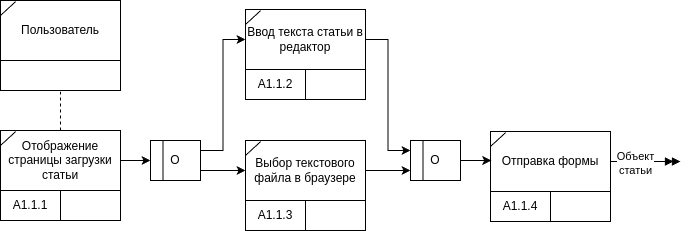

The diagram above was exported from draw.io. Its source (the exported page's mxGraphModel, read from the mxfile embedded in the PNG):
<mxGraphModel dx="690" dy="509" grid="1" gridSize="10" guides="1" tooltips="1" connect="1" arrows="1" fold="1" page="1" pageScale="1" pageWidth="850" pageHeight="1100" math="0" shadow="0">
  <root>
    <mxCell id="0" />
    <mxCell id="1" parent="0" />
    <mxCell id="JVNXOIvuCqw-iWcj8ZhG-1" value="" style="rounded=0;whiteSpace=wrap;html=1;" parent="1" vertex="1">
      <mxGeometry x="100" y="230" width="120" height="90" as="geometry" />
    </mxCell>
    <mxCell id="JVNXOIvuCqw-iWcj8ZhG-2" value="" style="rounded=0;whiteSpace=wrap;html=1;" parent="1" vertex="1">
      <mxGeometry x="100" y="290" width="120" height="30" as="geometry" />
    </mxCell>
    <mxCell id="JVNXOIvuCqw-iWcj8ZhG-3" value="Пользователь" style="text;html=1;align=center;verticalAlign=middle;whiteSpace=wrap;rounded=0;" parent="1" vertex="1">
      <mxGeometry x="100" y="230" width="120" height="60" as="geometry" />
    </mxCell>
    <mxCell id="JVNXOIvuCqw-iWcj8ZhG-4" value="" style="endArrow=none;html=1;rounded=0;exitX=0;exitY=0.25;exitDx=0;exitDy=0;entryX=0.125;entryY=0.02;entryDx=0;entryDy=0;entryPerimeter=0;" parent="1" source="JVNXOIvuCqw-iWcj8ZhG-3" target="JVNXOIvuCqw-iWcj8ZhG-3" edge="1">
      <mxGeometry width="50" height="50" relative="1" as="geometry">
        <mxPoint x="70" y="260" as="sourcePoint" />
        <mxPoint x="120" y="210" as="targetPoint" />
      </mxGeometry>
    </mxCell>
    <mxCell id="JVNXOIvuCqw-iWcj8ZhG-5" value="" style="rounded=0;whiteSpace=wrap;html=1;" parent="1" vertex="1">
      <mxGeometry x="100" y="360" width="120" height="90" as="geometry" />
    </mxCell>
    <mxCell id="JVNXOIvuCqw-iWcj8ZhG-6" value="А1.1.1" style="rounded=0;whiteSpace=wrap;html=1;" parent="1" vertex="1">
      <mxGeometry x="100" y="420" width="60" height="30" as="geometry" />
    </mxCell>
    <mxCell id="JVNXOIvuCqw-iWcj8ZhG-7" value="" style="rounded=0;whiteSpace=wrap;html=1;" parent="1" vertex="1">
      <mxGeometry x="160" y="420" width="60" height="30" as="geometry" />
    </mxCell>
    <mxCell id="JVNXOIvuCqw-iWcj8ZhG-28" style="edgeStyle=orthogonalEdgeStyle;rounded=0;orthogonalLoop=1;jettySize=auto;html=1;exitX=1;exitY=0.5;exitDx=0;exitDy=0;entryX=0;entryY=0.5;entryDx=0;entryDy=0;" parent="1" source="JVNXOIvuCqw-iWcj8ZhG-8" target="JVNXOIvuCqw-iWcj8ZhG-26" edge="1">
      <mxGeometry relative="1" as="geometry" />
    </mxCell>
    <mxCell id="JVNXOIvuCqw-iWcj8ZhG-8" value="Отображение&lt;div&gt;страницы загрузки&lt;/div&gt;&lt;div&gt;статьи&lt;/div&gt;" style="text;html=1;align=center;verticalAlign=middle;whiteSpace=wrap;rounded=0;" parent="1" vertex="1">
      <mxGeometry x="100" y="360" width="120" height="60" as="geometry" />
    </mxCell>
    <mxCell id="JVNXOIvuCqw-iWcj8ZhG-9" value="" style="endArrow=none;html=1;rounded=0;exitX=0;exitY=0.25;exitDx=0;exitDy=0;entryX=0.125;entryY=0.02;entryDx=0;entryDy=0;entryPerimeter=0;" parent="1" source="JVNXOIvuCqw-iWcj8ZhG-8" target="JVNXOIvuCqw-iWcj8ZhG-8" edge="1">
      <mxGeometry width="50" height="50" relative="1" as="geometry">
        <mxPoint x="70" y="390" as="sourcePoint" />
        <mxPoint x="120" y="340" as="targetPoint" />
      </mxGeometry>
    </mxCell>
    <mxCell id="JVNXOIvuCqw-iWcj8ZhG-10" style="edgeStyle=orthogonalEdgeStyle;rounded=0;orthogonalLoop=1;jettySize=auto;html=1;exitX=0.5;exitY=0;exitDx=0;exitDy=0;entryX=0.5;entryY=1;entryDx=0;entryDy=0;startArrow=none;startFill=0;endArrow=none;endFill=0;dashed=1;" parent="1" source="JVNXOIvuCqw-iWcj8ZhG-8" target="JVNXOIvuCqw-iWcj8ZhG-2" edge="1">
      <mxGeometry relative="1" as="geometry">
        <mxPoint x="276" y="361" as="sourcePoint" />
        <mxPoint x="276" y="321" as="targetPoint" />
      </mxGeometry>
    </mxCell>
    <mxCell id="JVNXOIvuCqw-iWcj8ZhG-11" value="" style="rounded=0;whiteSpace=wrap;html=1;" parent="1" vertex="1">
      <mxGeometry x="345" y="239" width="120" height="90" as="geometry" />
    </mxCell>
    <mxCell id="JVNXOIvuCqw-iWcj8ZhG-12" value="А1.1.2" style="rounded=0;whiteSpace=wrap;html=1;" parent="1" vertex="1">
      <mxGeometry x="345" y="299" width="60" height="30" as="geometry" />
    </mxCell>
    <mxCell id="JVNXOIvuCqw-iWcj8ZhG-13" value="" style="rounded=0;whiteSpace=wrap;html=1;" parent="1" vertex="1">
      <mxGeometry x="405" y="299" width="60" height="30" as="geometry" />
    </mxCell>
    <mxCell id="JVNXOIvuCqw-iWcj8ZhG-34" style="edgeStyle=orthogonalEdgeStyle;rounded=0;orthogonalLoop=1;jettySize=auto;html=1;exitX=1;exitY=0.5;exitDx=0;exitDy=0;entryX=0;entryY=0.25;entryDx=0;entryDy=0;" parent="1" source="JVNXOIvuCqw-iWcj8ZhG-14" target="JVNXOIvuCqw-iWcj8ZhG-31" edge="1">
      <mxGeometry relative="1" as="geometry" />
    </mxCell>
    <mxCell id="JVNXOIvuCqw-iWcj8ZhG-14" value="Ввод текста статьи в редактор" style="text;html=1;align=center;verticalAlign=middle;whiteSpace=wrap;rounded=0;" parent="1" vertex="1">
      <mxGeometry x="345" y="239" width="120" height="60" as="geometry" />
    </mxCell>
    <mxCell id="JVNXOIvuCqw-iWcj8ZhG-15" value="" style="endArrow=none;html=1;rounded=0;exitX=0;exitY=0.25;exitDx=0;exitDy=0;entryX=0.125;entryY=0.02;entryDx=0;entryDy=0;entryPerimeter=0;" parent="1" source="JVNXOIvuCqw-iWcj8ZhG-14" target="JVNXOIvuCqw-iWcj8ZhG-14" edge="1">
      <mxGeometry width="50" height="50" relative="1" as="geometry">
        <mxPoint x="315" y="269" as="sourcePoint" />
        <mxPoint x="365" y="219" as="targetPoint" />
      </mxGeometry>
    </mxCell>
    <mxCell id="JVNXOIvuCqw-iWcj8ZhG-16" value="" style="rounded=0;whiteSpace=wrap;html=1;" parent="1" vertex="1">
      <mxGeometry x="345" y="370" width="120" height="90" as="geometry" />
    </mxCell>
    <mxCell id="JVNXOIvuCqw-iWcj8ZhG-17" value="А1.1.3" style="rounded=0;whiteSpace=wrap;html=1;" parent="1" vertex="1">
      <mxGeometry x="345" y="430" width="60" height="30" as="geometry" />
    </mxCell>
    <mxCell id="JVNXOIvuCqw-iWcj8ZhG-18" value="" style="rounded=0;whiteSpace=wrap;html=1;" parent="1" vertex="1">
      <mxGeometry x="405" y="430" width="60" height="30" as="geometry" />
    </mxCell>
    <mxCell id="JVNXOIvuCqw-iWcj8ZhG-33" style="edgeStyle=orthogonalEdgeStyle;rounded=0;orthogonalLoop=1;jettySize=auto;html=1;exitX=1;exitY=0.5;exitDx=0;exitDy=0;entryX=0;entryY=0.75;entryDx=0;entryDy=0;" parent="1" source="JVNXOIvuCqw-iWcj8ZhG-19" target="JVNXOIvuCqw-iWcj8ZhG-31" edge="1">
      <mxGeometry relative="1" as="geometry" />
    </mxCell>
    <mxCell id="JVNXOIvuCqw-iWcj8ZhG-19" value="Выбор текстового файла в браузере" style="text;html=1;align=center;verticalAlign=middle;whiteSpace=wrap;rounded=0;" parent="1" vertex="1">
      <mxGeometry x="345" y="370" width="120" height="60" as="geometry" />
    </mxCell>
    <mxCell id="JVNXOIvuCqw-iWcj8ZhG-20" value="" style="endArrow=none;html=1;rounded=0;exitX=0;exitY=0.25;exitDx=0;exitDy=0;entryX=0.125;entryY=0.02;entryDx=0;entryDy=0;entryPerimeter=0;" parent="1" source="JVNXOIvuCqw-iWcj8ZhG-19" target="JVNXOIvuCqw-iWcj8ZhG-19" edge="1">
      <mxGeometry width="50" height="50" relative="1" as="geometry">
        <mxPoint x="315" y="400" as="sourcePoint" />
        <mxPoint x="365" y="350" as="targetPoint" />
      </mxGeometry>
    </mxCell>
    <mxCell id="JVNXOIvuCqw-iWcj8ZhG-21" value="" style="rounded=0;whiteSpace=wrap;html=1;" parent="1" vertex="1">
      <mxGeometry x="590" y="361" width="120" height="90" as="geometry" />
    </mxCell>
    <mxCell id="JVNXOIvuCqw-iWcj8ZhG-22" value="А1.1.4" style="rounded=0;whiteSpace=wrap;html=1;" parent="1" vertex="1">
      <mxGeometry x="590" y="421" width="60" height="30" as="geometry" />
    </mxCell>
    <mxCell id="JVNXOIvuCqw-iWcj8ZhG-23" value="" style="rounded=0;whiteSpace=wrap;html=1;" parent="1" vertex="1">
      <mxGeometry x="650" y="421" width="60" height="30" as="geometry" />
    </mxCell>
    <mxCell id="JVNXOIvuCqw-iWcj8ZhG-36" style="edgeStyle=orthogonalEdgeStyle;rounded=0;orthogonalLoop=1;jettySize=auto;html=1;exitX=1;exitY=0.5;exitDx=0;exitDy=0;endArrow=doubleBlock;endFill=1;" parent="1" source="JVNXOIvuCqw-iWcj8ZhG-24" edge="1">
      <mxGeometry relative="1" as="geometry">
        <mxPoint x="780" y="391.0689655172414" as="targetPoint" />
      </mxGeometry>
    </mxCell>
    <mxCell id="JVNXOIvuCqw-iWcj8ZhG-37" value="Объект&lt;div&gt;статьи&lt;/div&gt;" style="edgeLabel;html=1;align=center;verticalAlign=middle;resizable=0;points=[];" parent="JVNXOIvuCqw-iWcj8ZhG-36" vertex="1" connectable="0">
      <mxGeometry x="-0.3067" y="-1" relative="1" as="geometry">
        <mxPoint as="offset" />
      </mxGeometry>
    </mxCell>
    <mxCell id="JVNXOIvuCqw-iWcj8ZhG-24" value="Отправка формы" style="text;html=1;align=center;verticalAlign=middle;whiteSpace=wrap;rounded=0;" parent="1" vertex="1">
      <mxGeometry x="590" y="361" width="120" height="60" as="geometry" />
    </mxCell>
    <mxCell id="JVNXOIvuCqw-iWcj8ZhG-25" value="" style="endArrow=none;html=1;rounded=0;exitX=0;exitY=0.25;exitDx=0;exitDy=0;entryX=0.125;entryY=0.02;entryDx=0;entryDy=0;entryPerimeter=0;" parent="1" source="JVNXOIvuCqw-iWcj8ZhG-24" target="JVNXOIvuCqw-iWcj8ZhG-24" edge="1">
      <mxGeometry width="50" height="50" relative="1" as="geometry">
        <mxPoint x="560" y="391" as="sourcePoint" />
        <mxPoint x="610" y="341" as="targetPoint" />
      </mxGeometry>
    </mxCell>
    <mxCell id="JVNXOIvuCqw-iWcj8ZhG-29" style="edgeStyle=orthogonalEdgeStyle;rounded=0;orthogonalLoop=1;jettySize=auto;html=1;exitX=1;exitY=0.25;exitDx=0;exitDy=0;entryX=0;entryY=0.5;entryDx=0;entryDy=0;" parent="1" source="JVNXOIvuCqw-iWcj8ZhG-26" target="JVNXOIvuCqw-iWcj8ZhG-14" edge="1">
      <mxGeometry relative="1" as="geometry" />
    </mxCell>
    <mxCell id="JVNXOIvuCqw-iWcj8ZhG-30" style="edgeStyle=orthogonalEdgeStyle;rounded=0;orthogonalLoop=1;jettySize=auto;html=1;exitX=1;exitY=0.75;exitDx=0;exitDy=0;entryX=0;entryY=0.5;entryDx=0;entryDy=0;" parent="1" source="JVNXOIvuCqw-iWcj8ZhG-26" target="JVNXOIvuCqw-iWcj8ZhG-19" edge="1">
      <mxGeometry relative="1" as="geometry" />
    </mxCell>
    <mxCell id="JVNXOIvuCqw-iWcj8ZhG-26" value="O" style="rounded=0;whiteSpace=wrap;html=1;" parent="1" vertex="1">
      <mxGeometry x="250" y="370" width="50" height="40" as="geometry" />
    </mxCell>
    <mxCell id="JVNXOIvuCqw-iWcj8ZhG-27" value="" style="endArrow=none;html=1;rounded=0;entryX=0.25;entryY=0;entryDx=0;entryDy=0;exitX=0.25;exitY=1;exitDx=0;exitDy=0;" parent="1" source="JVNXOIvuCqw-iWcj8ZhG-26" target="JVNXOIvuCqw-iWcj8ZhG-26" edge="1">
      <mxGeometry width="50" height="50" relative="1" as="geometry">
        <mxPoint x="250" y="490" as="sourcePoint" />
        <mxPoint x="300" y="440" as="targetPoint" />
      </mxGeometry>
    </mxCell>
    <mxCell id="JVNXOIvuCqw-iWcj8ZhG-35" style="edgeStyle=orthogonalEdgeStyle;rounded=0;orthogonalLoop=1;jettySize=auto;html=1;exitX=1;exitY=0.5;exitDx=0;exitDy=0;entryX=0.006;entryY=0.487;entryDx=0;entryDy=0;entryPerimeter=0;" parent="1" source="JVNXOIvuCqw-iWcj8ZhG-31" target="JVNXOIvuCqw-iWcj8ZhG-24" edge="1">
      <mxGeometry relative="1" as="geometry" />
    </mxCell>
    <mxCell id="JVNXOIvuCqw-iWcj8ZhG-31" value="O" style="rounded=0;whiteSpace=wrap;html=1;" parent="1" vertex="1">
      <mxGeometry x="510" y="370" width="50" height="40" as="geometry" />
    </mxCell>
    <mxCell id="JVNXOIvuCqw-iWcj8ZhG-32" value="" style="endArrow=none;html=1;rounded=0;entryX=0.25;entryY=0;entryDx=0;entryDy=0;exitX=0.25;exitY=1;exitDx=0;exitDy=0;" parent="1" source="JVNXOIvuCqw-iWcj8ZhG-31" target="JVNXOIvuCqw-iWcj8ZhG-31" edge="1">
      <mxGeometry width="50" height="50" relative="1" as="geometry">
        <mxPoint x="510" y="490" as="sourcePoint" />
        <mxPoint x="560" y="440" as="targetPoint" />
      </mxGeometry>
    </mxCell>
  </root>
</mxGraphModel>